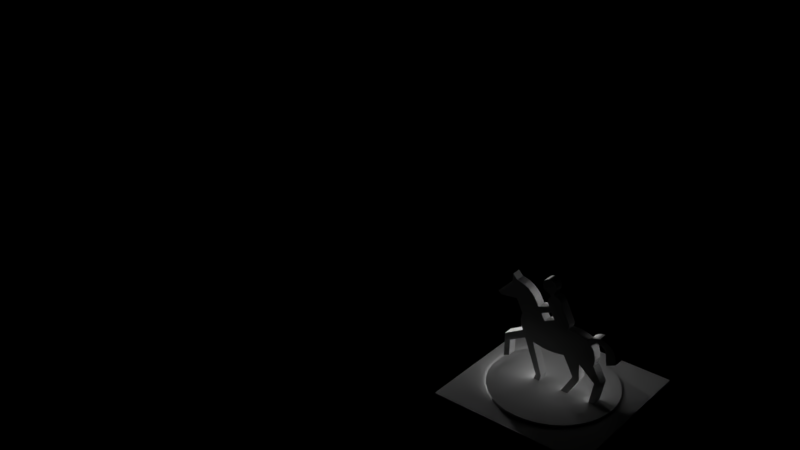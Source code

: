 # Source: reiter_steht_und_bewegt_sich.blend  (saved by Blender 2.79.0; exported with 4.5.12 LTS)
import bpy
from mathutils import Matrix  # noqa: F401  (used for matrix-valued properties, if any)

bpy.ops.wm.read_factory_settings(use_empty=True)
scene = bpy.context.scene
scene.name = 'Scene'

# ---- collections
col_collection_1 = bpy.data.collections.new('Collection 1'); scene.collection.children.link(col_collection_1)

# ---- materials (node trees are filled in below, after node groups)
mat_stadtplanung_mod = bpy.data.materials.new('Stadtplanung Mod')
mat_stadtplanung_mod.alpha_threshold = 0.0
mat_stadtplanung_mod.use_transparent_shadow = False
mat_stadtplanung_mod.diffuse_color = (0.949, 0.949, 0.949, 1.0)
mat_stadtplanung_mod.specular_color = (0.0, 0.0, 0.0)
mat_stadtplanung_mod.roughness = 0.5

# ---- material node trees

# ---- lights
light_lamp_001 = bpy.data.lights.new('Lamp.001', 'POINT')
light_lamp_001.transmission_factor = 0.0
light_lamp_001.energy = 100.0
light_lamp_001.shadow_buffer_clip_start = 0.5
light_lamp_001.shadow_soft_size = 0.1
light_lamp_001.shadow_maximum_resolution = 0.006
light_lamp_001.use_absolute_resolution = True

# ---- meshes
me_cam_0 = bpy.data.meshes.new('Cam_0')
me_cam_0.from_pydata([], [], [])
me_cam_0.use_remesh_preserve_volume = False
me_cam_0.use_remesh_preserve_attributes = False
me_cam_0.use_mirror_vertex_groups = False
me_cam_0.update()
me_sun = bpy.data.meshes.new('Sun')
me_sun.from_pydata([], [], [])
me_sun.use_remesh_preserve_volume = False
me_sun.use_remesh_preserve_attributes = False
me_sun.use_mirror_vertex_groups = False
me_sun.update()
me_3_1_2d = bpy.data.meshes.new('3:1:2D')
me_3_1_2d.from_pydata([(128.7, -80.94, -0.8589), (128.7, -80.94, 0.3411), (128.7, -40.94, -0.8589), (128.7, -40.94, 0.3411), (168.7, -80.94, -0.8589), (168.7, -80.94, 0.3411), (168.7, -40.94, -0.8589), (168.7, -40.94, 0.3411)], [], [(1, 3, 2), (0, 1, 2), (3, 1, 5), (3, 5, 7), (2, 3, 7), (2, 7, 6), (1, 0, 4), (1, 4, 5), (4, 6, 7), (4, 7, 5), (2, 6, 4), (0, 2, 4)])
me_3_1_2d.materials.append(mat_stadtplanung_mod)
me_3_1_2d.use_remesh_preserve_volume = False
me_3_1_2d.use_remesh_preserve_attributes = False
me_3_1_2d.use_mirror_vertex_groups = False
me_3_1_2d.update()
me_2_1_2d = bpy.data.meshes.new('2:1:2D')
me_2_1_2d.from_pydata([(139.4, -59.74, 14.84), (139.4, -59.74, 15.25), (139.3, -59.74, 15.66), (139.8, -59.74, 13.64), (139.7, -59.74, 14.03), (139.5, -59.74, 14.43), (135.0, -59.74, 3.897), (136.6, -59.74, 4.753), (135.1, -59.74, 10.39), (136.6, -59.74, 9.018), (143.0, -59.74, 11.15), (140.8, -59.74, 11.38), (140.0, -59.74, 13.27), (133.4, -59.74, 20.45), (137.9, -59.74, 21.05), (142.3, -59.74, 23.56), (143.4, -59.74, 21.96), (143.2, -59.74, 22.39), (142.9, -59.74, 22.8), (142.7, -59.74, 23.19), (139.3, -59.74, 16.08), (139.4, -59.74, 16.5), (132.6, -59.74, 21.19), (139.4, -59.74, 16.91), (139.5, -59.74, 17.32), (139.6, -59.74, 17.73), (142.0, -59.74, 23.91), (144.4, -59.74, 10.82), (143.7, -59.74, 10.97), (144.8, -59.74, 19.69), (145.8, -59.74, 10.62), (145.1, -59.74, 10.71), (145.8, -59.74, 17.97), (145.4, -59.74, 1.141), (143.8, -59.74, 1.141), (144.3, -59.74, 2.582), (145.8, -59.74, 2.699), (147.3, -59.74, 10.54), (148.0, -59.74, 10.55), (146.6, -59.74, 10.56), (143.7, -59.74, 21.52), (146.3, -59.74, 23.33), (146.3, -59.74, 23.79), (146.6, -59.74, 22.47), (146.5, -59.74, 22.67), (146.3, -59.74, 23.1), (146.5, -59.74, 24.23), (143.8, -59.74, 21.06), (146.3, -59.74, 23.56), (146.4, -59.74, 24.01), (147.4, -59.74, 20.95), (146.7, -59.74, 22.28), (146.7, -59.74, 22.29), (146.4, -59.74, 22.88), (136.6, -62.14, 4.753), (135.1, -62.14, 10.39), (139.3, -62.14, 15.66), (143.0, -62.14, 11.15), (139.4, -62.14, 14.84), (139.4, -62.14, 15.25), (135.0, -62.14, 3.897), (136.6, -62.14, 9.018), (139.5, -62.14, 14.43), (140.8, -62.14, 11.38), (140.0, -62.14, 13.27), (139.8, -62.14, 13.64), (139.7, -62.14, 14.03), (133.4, -62.14, 20.45), (142.0, -62.14, 23.91), (141.6, -62.14, 24.24), (143.2, -62.14, 22.39), (142.9, -62.14, 22.8), (142.7, -62.14, 23.19), (142.3, -62.14, 23.56), (139.3, -62.14, 16.08), (137.9, -62.14, 21.05), (132.6, -62.14, 21.19), (139.4, -62.14, 16.5), (139.4, -62.14, 16.91), (139.5, -62.14, 17.32), (139.6, -62.14, 17.73), (144.4, -62.14, 10.82), (143.7, -62.14, 10.97), (144.8, -62.14, 19.69), (145.1, -62.14, 10.71), (145.4, -62.14, 1.141), (145.8, -62.14, 17.97), (147.4, -62.14, 20.95), (143.8, -62.14, 1.141), (144.3, -62.14, 2.582), (145.8, -62.14, 2.699), (147.3, -62.14, 10.54), (148.0, -62.14, 10.55), (146.6, -62.14, 10.56), (145.8, -62.14, 10.62), (143.4, -62.14, 21.96), (146.3, -62.14, 23.56), (146.3, -62.14, 23.79), (146.7, -62.14, 22.28), (146.6, -62.14, 22.47), (146.4, -62.14, 24.01), (146.5, -62.14, 24.23), (143.8, -62.14, 21.06), (143.7, -62.14, 21.52), (146.3, -62.14, 23.33), (146.5, -62.14, 22.67), (146.7, -62.14, 22.29), (146.4, -62.14, 22.88), (146.3, -62.14, 23.1), (139.1, -59.74, 25.66), (138.6, -59.74, 25.8), (137.7, -59.74, 25.98), (140.9, -59.74, 24.83), (145.5, -59.74, 25.9), (145.3, -59.74, 26.05), (136.5, -59.74, 25.27), (139.6, -59.74, 25.5), (138.2, -59.74, 25.9), (141.3, -59.74, 24.55), (141.6, -59.74, 24.24), (140.4, -59.74, 25.08), (140.0, -59.74, 25.3), (144.7, -59.74, 27.56), (144.7, -59.74, 27.8), (144.8, -59.74, 28.03), (144.9, -59.74, 28.25), (145.0, -59.74, 28.45), (145.2, -59.74, 28.63), (145.4, -59.74, 28.8), (144.7, -59.74, 27.08), (136.5, -59.74, 27.18), (144.7, -59.74, 27.32), (145.1, -59.74, 26.22), (145.0, -59.74, 26.41), (144.8, -59.74, 26.62), (144.8, -59.74, 26.85), (145.9, -59.74, 25.69), (145.7, -59.74, 25.78), (147.7, -59.74, 26.05), (147.8, -59.74, 26.22), (148.0, -59.74, 26.41), (148.1, -59.74, 26.62), (146.6, -59.74, 24.43), (146.4, -59.74, 25.6), (146.1, -59.74, 25.63), (146.9, -59.74, 24.77), (147.9, -59.74, 25.33), (148.2, -59.74, 25.33), (146.6, -59.74, 25.61), (145.5, -59.74, 28.93), (146.0, -59.74, 29.12), (146.2, -59.74, 29.17), (146.9, -59.74, 29.12), (147.2, -59.74, 29.04), (146.7, -59.74, 29.17), (146.5, -59.74, 29.18), (147.6, -59.74, 28.8), (147.4, -59.74, 28.93), (145.8, -59.74, 29.04), (148.1, -59.74, 28.03), (148.0, -59.74, 28.25), (147.9, -59.74, 28.45), (147.8, -59.74, 28.63), (140.4, -62.14, 25.08), (138.2, -62.14, 25.9), (137.7, -62.14, 25.98), (145.5, -62.14, 25.9), (145.3, -62.14, 26.05), (145.1, -62.14, 26.22), (136.5, -62.14, 25.27), (139.1, -62.14, 25.66), (138.6, -62.14, 25.8), (140.9, -62.14, 24.83), (141.3, -62.14, 24.55), (140.0, -62.14, 25.3), (139.6, -62.14, 25.5), (144.7, -62.14, 27.08), (144.7, -62.14, 27.32), (144.7, -62.14, 27.8), (144.8, -62.14, 26.85), (145.2, -62.14, 28.63), (145.4, -62.14, 28.8), (145.5, -62.14, 28.93), (136.5, -62.14, 27.18), (144.7, -62.14, 27.56), (144.8, -62.14, 28.03), (145.0, -62.14, 26.41), (144.8, -62.14, 26.62), (144.9, -62.14, 28.25), (145.0, -62.14, 28.45), (146.6, -62.14, 25.61), (146.1, -62.14, 25.63), (145.9, -62.14, 25.69), (146.7, -59.74, 24.61), (147.7, -62.14, 26.05), (147.8, -62.14, 26.22), (148.0, -62.14, 26.41), (146.6, -62.14, 24.43), (146.4, -62.14, 25.6), (145.7, -62.14, 25.78), (146.7, -62.14, 24.61), (146.9, -62.14, 24.77), (147.9, -62.14, 25.33), (148.2, -62.14, 25.33), (145.8, -62.14, 29.04), (146.0, -62.14, 29.12), (146.2, -62.14, 29.17), (147.8, -62.14, 28.63), (147.6, -62.14, 28.8), (147.4, -62.14, 28.93), (147.2, -62.14, 29.04), (146.9, -62.14, 29.12), (146.7, -62.14, 29.17), (146.5, -62.14, 29.18), (148.1, -62.14, 26.62), (148.1, -62.14, 28.03), (148.0, -62.14, 28.25), (147.9, -62.14, 28.45), (149.4, -59.74, 10.65), (150.1, -59.74, 10.75), (150.8, -59.74, 10.88), (151.5, -59.74, 11.04), (159.3, -59.74, 11.33), (159.4, -59.74, 11.72), (153.1, -59.74, 0.944), (151.3, -59.74, 0.944), (148.7, -59.74, 10.58), (158.9, -59.74, 1.079), (156.0, -59.74, 5.925), (154.2, -59.74, 6.128), (155.6, -59.74, 10.32), (158.7, -59.74, 15.95), (158.8, -59.74, 16.88), (157.3, -59.74, 17.25), (158.9, -59.74, 15.6), (159.0, -59.74, 17.04), (159.2, -59.74, 17.18), (159.4, -59.74, 17.29), (158.4, -59.74, 16.27), (158.5, -59.74, 16.49), (158.7, -59.74, 16.69), (159.4, -59.74, 14.11), (159.3, -59.74, 14.5), (159.2, -59.74, 14.88), (159.1, -59.74, 15.25), (160.5, -59.74, 1.553), (161.6, -59.74, 7.345), (162.1, -59.74, 15.68), (162.5, -59.74, 12.82), (164.9, -59.74, 14.04), (164.5, -59.74, 15.89), (159.5, -59.74, 12.11), (159.5, -59.74, 12.51), (159.5, -59.74, 13.71), (159.9, -59.74, 6.804), (159.6, -59.74, 12.91), (159.5, -59.74, 13.31), (162.1, -59.74, 15.93), (160.9, -59.74, 17.34), (159.7, -59.74, 17.37), (159.9, -59.74, 17.43), (164.2, -59.74, 16.89), (161.5, -59.74, 16.97), (161.3, -59.74, 17.12), (164.0, -59.74, 17.2), (161.7, -59.74, 16.79), (161.1, -59.74, 17.24), (160.6, -59.74, 17.41), (162.0, -59.74, 16.16), (164.4, -59.74, 16.23), (164.3, -59.74, 16.57), (161.8, -59.74, 16.6), (149.4, -62.14, 10.65), (150.8, -62.14, 10.88), (151.5, -62.14, 11.04), (155.6, -62.14, 10.32), (159.3, -62.14, 11.33), (159.4, -62.14, 11.72), (151.3, -62.14, 0.944), (148.7, -62.14, 10.58), (150.1, -62.14, 10.75), (153.1, -62.14, 0.944), (158.9, -62.14, 1.079), (156.0, -62.14, 5.925), (154.2, -62.14, 6.128), (158.7, -62.14, 15.95), (158.7, -62.14, 16.69), (158.8, -62.14, 16.88), (159.0, -62.14, 17.04), (159.1, -62.14, 15.25), (159.2, -62.14, 17.18), (159.4, -62.14, 17.29), (158.4, -62.14, 16.27), (158.5, -62.14, 16.49), (157.3, -62.14, 17.25), (159.4, -62.14, 14.11), (159.3, -62.14, 14.5), (159.2, -62.14, 14.88), (158.9, -62.14, 15.6), (159.5, -62.14, 13.31), (159.5, -62.14, 13.71), (162.0, -62.14, 16.16), (162.1, -62.14, 15.68), (164.9, -62.14, 14.04), (164.5, -62.14, 15.89), (162.1, -62.14, 15.93), (159.5, -62.14, 12.11), (159.5, -62.14, 12.51), (159.6, -62.14, 12.91), (160.5, -62.14, 1.553), (159.9, -62.14, 6.804), (161.6, -62.14, 7.345), (162.5, -62.14, 12.82), (161.1, -62.14, 17.24), (160.9, -62.14, 17.34), (160.6, -62.14, 17.41), (161.9, -59.74, 16.39), (164.3, -62.14, 16.57), (161.3, -62.14, 17.12), (164.0, -62.14, 17.2), (161.7, -62.14, 16.79), (161.5, -62.14, 16.97), (159.7, -62.14, 17.37), (164.4, -62.14, 16.23), (161.9, -62.14, 16.39), (161.8, -62.14, 16.6), (164.2, -62.14, 16.89), (152.2, -59.74, 18.27), (152.2, -59.74, 18.48), (148.3, -59.74, 19.24), (152.3, -59.74, 18.69), (152.3, -59.74, 18.91), (152.3, -59.74, 19.13), (151.9, -59.74, 17.92), (152.4, -59.74, 17.99), (152.0, -59.74, 18.09), (154.7, -59.74, 17.98), (154.1, -59.74, 18.03), (153.0, -59.74, 18.04), (153.6, -59.74, 18.05), (148.2, -59.74, 26.85), (148.3, -59.74, 27.56), (148.2, -59.74, 27.8), (148.6, -59.74, 25.24), (149.6, -59.74, 24.48), (148.4, -59.74, 25.3), (148.3, -59.74, 27.32), (149.1, -59.74, 25.01), (148.9, -59.74, 25.14), (148.2, -59.74, 27.08), (152.3, -59.74, 19.34), (149.8, -59.74, 24.26), (149.5, -59.74, 24.68), (149.3, -59.74, 24.86), (157.6, -59.74, 17.53), (155.2, -59.74, 17.9), (158.0, -59.74, 18.04), (160.4, -59.74, 17.44), (163.3, -59.74, 18.0), (163.0, -59.74, 18.23), (156.8, -59.74, 17.46), (156.3, -59.74, 17.63), (155.8, -59.74, 17.78), (160.1, -59.74, 17.45), (163.8, -59.74, 17.49), (163.5, -59.74, 17.76), (157.8, -59.74, 17.8), (159.6, -59.74, 18.87), (160.0, -59.74, 18.94), (160.3, -59.74, 18.99), (161.7, -59.74, 18.85), (161.4, -59.74, 18.93), (161.0, -59.74, 18.98), (160.7, -59.74, 19.0), (158.3, -59.74, 18.26), (158.6, -59.74, 18.46), (158.9, -59.74, 18.62), (162.7, -59.74, 18.43), (162.4, -59.74, 18.6), (162.1, -59.74, 18.74), (159.3, -59.74, 18.76), (152.2, -62.14, 18.27), (152.2, -62.14, 18.48), (148.3, -62.14, 19.24), (152.3, -62.14, 18.69), (152.3, -62.14, 18.91), (152.3, -62.14, 19.13), (151.9, -62.14, 17.92), (152.4, -62.14, 17.99), (152.0, -62.14, 18.09), (154.7, -62.14, 17.98), (154.1, -62.14, 18.03), (153.0, -62.14, 18.04), (153.6, -62.14, 18.05), (148.2, -62.14, 26.85), (148.2, -62.14, 27.08), (148.2, -62.14, 27.8), (149.1, -62.14, 25.01), (149.3, -62.14, 24.86), (148.3, -62.14, 27.32), (148.3, -62.14, 27.56), (148.9, -62.14, 25.14), (148.6, -62.14, 25.24), (148.4, -62.14, 25.3), (152.3, -62.14, 19.34), (149.8, -62.14, 24.26), (149.6, -62.14, 24.48), (149.5, -62.14, 24.68), (159.9, -62.14, 17.43), (155.2, -62.14, 17.9), (158.0, -62.14, 18.04), (160.1, -62.14, 17.45), (163.8, -62.14, 17.49), (163.3, -62.14, 18.0), (163.0, -62.14, 18.23), (156.8, -62.14, 17.46), (156.3, -62.14, 17.63), (155.8, -62.14, 17.78), (160.4, -62.14, 17.44), (157.6, -62.14, 17.53), (163.5, -62.14, 17.76), (157.8, -62.14, 17.8), (158.6, -62.14, 18.46), (158.9, -62.14, 18.62), (160.0, -62.14, 18.94), (162.4, -62.14, 18.6), (162.1, -62.14, 18.74), (161.7, -62.14, 18.85), (161.0, -62.14, 18.98), (158.3, -62.14, 18.26), (159.3, -62.14, 18.76), (159.6, -62.14, 18.87), (162.7, -62.14, 18.43), (161.4, -62.14, 18.93), (160.3, -62.14, 18.99), (160.7, -62.14, 19.0)], [], [(8, 6, 60), (8, 60, 55), (12, 8, 55), (12, 55, 64), (4, 3, 65), (4, 65, 66), (3, 12, 64), (3, 64, 65), (35, 89, 63), (35, 63, 11), (10, 28, 82), (10, 82, 57), (2, 56, 74), (2, 74, 20), (2, 1, 59), (2, 59, 56), (21, 20, 74), (21, 74, 77), (23, 21, 77), (23, 77, 78), (0, 58, 59), (0, 59, 1), (5, 4, 66), (5, 66, 62), (0, 5, 62), (0, 62, 58), (35, 34, 88), (35, 88, 89), (82, 28, 27), (82, 27, 81), (6, 7, 54), (6, 54, 60), (7, 9, 61), (7, 61, 54), (63, 61, 9), (63, 9, 11), (81, 27, 31), (81, 31, 84), (88, 34, 33), (88, 33, 85), (23, 78, 79), (23, 79, 24), (24, 79, 80), (24, 80, 25), (14, 25, 80), (14, 80, 75), (22, 13, 67), (22, 67, 76), (13, 14, 75), (13, 75, 67), (120, 121, 174), (120, 174, 163), (171, 110, 117), (171, 117, 164), (118, 173, 69), (118, 69, 119), (112, 120, 163), (112, 163, 172), (16, 95, 103), (16, 103, 40), (18, 19, 72), (18, 72, 71), (113, 137, 199), (113, 199, 166), (133, 132, 168), (133, 168, 186), (164, 117, 111), (164, 111, 165), (73, 15, 26), (73, 26, 68), (173, 118, 112), (173, 112, 172), (116, 109, 170), (116, 170, 175), (15, 73, 72), (15, 72, 19), (95, 16, 17), (95, 17, 70), (167, 114, 113), (167, 113, 166), (168, 132, 114), (168, 114, 167), (109, 110, 171), (109, 171, 170), (22, 76, 169), (22, 169, 115), (26, 119, 69), (26, 69, 68), (121, 116, 175), (121, 175, 174), (17, 18, 71), (17, 71, 70), (47, 40, 103), (47, 103, 102), (134, 133, 186), (134, 186, 187), (185, 124, 123), (185, 123, 178), (125, 124, 185), (125, 185, 188), (126, 125, 188), (126, 188, 189), (115, 169, 183), (115, 183, 130), (122, 131, 177), (122, 177, 184), (131, 129, 176), (131, 176, 177), (123, 122, 184), (123, 184, 178), (149, 128, 181), (149, 181, 182), (158, 149, 182), (158, 182, 204), (127, 180, 181), (127, 181, 128), (111, 130, 183), (111, 183, 165), (129, 135, 179), (129, 179, 176), (135, 134, 187), (135, 187, 179), (126, 189, 180), (126, 180, 127), (10, 57, 90), (10, 90, 36), (84, 31, 30), (84, 30, 94), (85, 33, 36), (85, 36, 90), (30, 39, 93), (30, 93, 94), (37, 38, 92), (37, 92, 91), (39, 37, 91), (39, 91, 93), (329, 32, 86), (329, 86, 383), (44, 43, 99), (44, 99, 105), (48, 41, 104), (48, 104, 96), (83, 29, 50), (83, 50, 87), (47, 102, 98), (47, 98, 51), (45, 108, 104), (45, 104, 41), (42, 48, 96), (42, 96, 97), (107, 53, 44), (107, 44, 105), (108, 45, 53), (108, 53, 107), (52, 51, 98), (52, 98, 106), (52, 106, 99), (52, 99, 43), (29, 83, 86), (29, 86, 32), (50, 329, 383), (50, 383, 87), (136, 192, 199), (136, 199, 137), (143, 198, 191), (143, 191, 144), (145, 193, 200), (145, 200, 201), (207, 162, 156), (207, 156, 208), (202, 146, 138), (202, 138, 194), (136, 144, 191), (136, 191, 192), (143, 148, 190), (143, 190, 198), (138, 139, 195), (138, 195, 194), (217, 161, 162), (217, 162, 207), (139, 140, 196), (139, 196, 195), (140, 141, 214), (140, 214, 196), (160, 161, 217), (160, 217, 216), (49, 42, 97), (49, 97, 100), (46, 49, 100), (46, 100, 101), (46, 101, 197), (46, 197, 142), (193, 142, 197), (193, 197, 200), (148, 145, 201), (148, 201, 190), (147, 146, 202), (147, 202, 203), (153, 152, 211), (153, 211, 210), (158, 204, 205), (158, 205, 150), (150, 205, 206), (150, 206, 151), (155, 151, 206), (155, 206, 213), (154, 155, 213), (154, 213, 212), (152, 154, 212), (152, 212, 211), (156, 157, 209), (156, 209, 208), (157, 153, 210), (157, 210, 209), (293, 239, 240), (293, 240, 286), (274, 221, 229), (274, 229, 284), (360, 415, 294), (360, 294, 233), (231, 238, 292), (231, 292, 285), (238, 239, 293), (238, 293, 292), (234, 231, 285), (234, 285, 298), (286, 240, 232), (286, 232, 287), (244, 234, 298), (244, 298, 289), (232, 235, 288), (232, 288, 287), (220, 221, 274), (220, 274, 273), (38, 226, 279), (38, 279, 92), (279, 226, 218), (279, 218, 272), (272, 218, 219), (272, 219, 280), (280, 219, 220), (280, 220, 273), (278, 225, 224), (278, 224, 281), (225, 278, 284), (225, 284, 229), (281, 224, 228), (281, 228, 283), (228, 230, 275), (228, 275, 283), (354, 233, 294), (354, 294, 419), (360, 361, 416), (360, 416, 415), (366, 354, 419), (366, 419, 421), (335, 327, 381), (335, 381, 389), (333, 387, 388), (333, 388, 334), (328, 330, 384), (328, 384, 382), (351, 405, 404), (351, 404, 350), (330, 331, 385), (330, 385, 384), (350, 404, 386), (350, 386, 332), (334, 388, 392), (334, 392, 338), (331, 332, 386), (331, 386, 385), (339, 338, 392), (339, 392, 393), (374, 356, 410), (374, 410, 429), (375, 374, 429), (375, 429, 422), (376, 375, 422), (376, 422, 423), (327, 328, 382), (327, 382, 381), (337, 339, 393), (337, 393, 391), (333, 335, 389), (333, 389, 387), (336, 337, 391), (336, 391, 390), (417, 362, 355), (417, 355, 409), (355, 336, 390), (355, 390, 409), (361, 362, 417), (361, 417, 416), (356, 366, 421), (356, 421, 410), (141, 340, 394), (141, 394, 214), (340, 349, 395), (340, 395, 394), (342, 159, 215), (342, 215, 396), (353, 347, 397), (353, 397, 398), (399, 346, 341), (399, 341, 400), (341, 342, 396), (341, 396, 400), (345, 147, 203), (345, 203, 403), (395, 349, 346), (395, 346, 399), (343, 345, 403), (343, 403, 402), (347, 348, 401), (347, 401, 397), (401, 348, 343), (401, 343, 402), (159, 160, 216), (159, 216, 215), (344, 352, 407), (344, 407, 406), (352, 353, 398), (352, 398, 407), (405, 351, 344), (405, 344, 406), (222, 223, 277), (222, 277, 276), (300, 253, 241), (300, 241, 295), (242, 296, 295), (242, 295, 241), (282, 227, 245), (282, 245, 309), (251, 252, 307), (251, 307, 306), (255, 256, 299), (255, 299, 308), (253, 300, 299), (253, 299, 256), (307, 252, 255), (307, 255, 308), (268, 257, 305), (268, 305, 301), (316, 268, 301), (316, 301, 324), (257, 247, 302), (257, 302, 305), (303, 249, 250), (303, 250, 304), (250, 269, 323), (250, 323, 304), (275, 230, 254), (275, 254, 310), (277, 223, 251), (277, 251, 306), (296, 242, 243), (296, 243, 297), (248, 312, 302), (248, 302, 247), (248, 249, 303), (248, 303, 312), (243, 244, 289), (243, 289, 297), (227, 282, 310), (227, 310, 254), (309, 245, 246), (309, 246, 311), (246, 222, 276), (246, 276, 311), (13, 22, 115), (7, 6, 8), (9, 7, 8), (115, 130, 111), (13, 115, 111), (14, 13, 111), (14, 111, 117), (14, 117, 110), (14, 110, 109), (2, 20, 21), (1, 2, 21), (1, 21, 23), (0, 1, 23), (0, 23, 24), (5, 0, 24), (14, 109, 116), (5, 24, 25), (25, 14, 116), (4, 5, 25), (4, 25, 116), (3, 4, 116), (9, 8, 12), (12, 3, 116), (12, 116, 121), (12, 121, 120), (11, 9, 12), (11, 12, 120), (11, 120, 112), (11, 112, 118), (11, 118, 119), (11, 119, 26), (11, 26, 15), (11, 15, 19), (11, 19, 18), (11, 18, 10), (10, 18, 17), (10, 17, 16), (10, 16, 40), (28, 10, 40), (28, 40, 47), (35, 11, 10), (27, 28, 47), (129, 131, 122), (129, 122, 123), (29, 27, 47), (135, 129, 123), (135, 123, 124), (134, 135, 124), (134, 124, 125), (133, 134, 125), (133, 125, 126), (132, 133, 126), (31, 27, 29), (132, 126, 127), (114, 132, 127), (114, 127, 128), (33, 34, 35), (33, 35, 10), (113, 114, 128), (113, 128, 149), (137, 113, 149), (137, 149, 158), (31, 29, 32), (36, 33, 10), (30, 31, 32), (136, 137, 158), (136, 158, 150), (144, 136, 150), (144, 150, 151), (41, 48, 42), (45, 41, 42), (143, 144, 151), (45, 42, 49), (53, 45, 49), (143, 151, 155), (53, 49, 46), (44, 53, 46), (39, 30, 32), (44, 46, 142), (43, 44, 142), (148, 143, 155), (148, 155, 154), (43, 142, 193), (29, 47, 52), (52, 43, 193), (52, 193, 145), (145, 148, 154), (145, 154, 152), (145, 152, 153), (37, 39, 32), (50, 29, 52), (50, 52, 145), (50, 145, 153), (50, 153, 157), (50, 157, 156), (50, 156, 138), (138, 156, 162), (139, 138, 162), (50, 138, 146), (139, 162, 161), (140, 139, 161), (38, 37, 32), (140, 161, 160), (141, 140, 160), (141, 160, 159), (50, 146, 147), (340, 141, 159), (340, 159, 342), (349, 340, 342), (349, 342, 341), (38, 32, 329), (329, 50, 147), (346, 349, 341), (329, 147, 345), (329, 345, 343), (38, 329, 343), (226, 38, 343), (226, 343, 348), (226, 348, 347), (226, 347, 353), (218, 226, 353), (218, 353, 352), (218, 352, 344), (218, 344, 351), (219, 218, 351), (220, 219, 351), (221, 220, 351), (333, 221, 351), (335, 333, 351), (327, 335, 351), (328, 327, 351), (328, 351, 350), (330, 328, 350), (330, 350, 332), (331, 330, 332), (221, 333, 334), (221, 334, 338), (221, 338, 339), (221, 339, 337), (224, 225, 229), (229, 221, 337), (229, 337, 336), (229, 336, 355), (229, 355, 230), (224, 229, 230), (230, 355, 362), (228, 224, 230), (230, 362, 361), (230, 361, 360), (230, 360, 233), (230, 233, 354), (230, 354, 366), (230, 366, 356), (230, 356, 374), (230, 374, 238), (239, 238, 374), (239, 374, 375), (230, 238, 231), (240, 239, 375), (232, 240, 375), (230, 231, 234), (232, 375, 376), (235, 232, 376), (230, 234, 244), (230, 244, 243), (236, 235, 376), (236, 376, 380), (230, 243, 222), (222, 243, 242), (223, 222, 242), (237, 236, 380), (223, 242, 241), (251, 223, 241), (251, 241, 253), (252, 251, 253), (252, 253, 256), (255, 252, 256), (237, 380, 367), (259, 237, 367), (254, 230, 222), (260, 259, 367), (260, 367, 368), (363, 260, 368), (363, 368, 369), (357, 363, 369), (245, 227, 254), (245, 254, 222), (267, 357, 369), (267, 369, 373), (258, 267, 373), (258, 373, 372), (266, 258, 372), (263, 266, 372), (263, 372, 371), (262, 263, 371), (246, 245, 222), (265, 262, 371), (265, 371, 370), (271, 265, 370), (316, 271, 370), (268, 316, 370), (268, 370, 379), (257, 268, 379), (247, 257, 379), (247, 379, 378), (248, 247, 378), (248, 378, 377), (248, 377, 359), (248, 359, 358), (248, 358, 365), (248, 365, 364), (248, 364, 264), (248, 264, 261), (248, 261, 270), (248, 270, 269), (248, 269, 250), (249, 248, 250), (271, 316, 324), (271, 324, 325), (269, 270, 317), (269, 317, 323), (169, 76, 67), (55, 60, 54), (55, 54, 61), (165, 183, 169), (165, 169, 67), (165, 67, 75), (164, 165, 75), (171, 164, 75), (170, 171, 75), (77, 74, 56), (77, 56, 59), (78, 77, 59), (78, 59, 58), (79, 78, 58), (79, 58, 62), (175, 170, 75), (175, 75, 80), (80, 79, 62), (80, 62, 66), (175, 80, 66), (175, 66, 65), (175, 65, 64), (64, 55, 61), (174, 175, 64), (163, 174, 64), (64, 61, 63), (163, 64, 63), (172, 163, 63), (173, 172, 63), (69, 173, 63), (68, 69, 63), (73, 68, 63), (72, 73, 63), (71, 72, 63), (57, 71, 63), (70, 71, 57), (95, 70, 57), (103, 95, 57), (103, 57, 82), (102, 103, 82), (57, 63, 89), (102, 82, 81), (184, 177, 176), (178, 184, 176), (102, 81, 83), (178, 176, 179), (185, 178, 179), (185, 179, 187), (188, 185, 187), (188, 187, 186), (189, 188, 186), (189, 186, 168), (83, 81, 84), (180, 189, 168), (180, 168, 167), (181, 180, 167), (89, 88, 85), (57, 89, 85), (181, 167, 166), (182, 181, 166), (182, 166, 199), (204, 182, 199), (86, 83, 84), (90, 57, 85), (86, 84, 94), (204, 199, 192), (205, 204, 192), (205, 192, 191), (206, 205, 191), (97, 96, 104), (97, 104, 108), (206, 191, 198), (100, 97, 108), (100, 108, 107), (213, 206, 198), (101, 100, 107), (101, 107, 105), (86, 94, 93), (197, 101, 105), (197, 105, 99), (213, 198, 190), (212, 213, 190), (200, 197, 99), (200, 99, 106), (106, 102, 83), (212, 190, 201), (201, 200, 106), (211, 212, 201), (210, 211, 201), (86, 93, 91), (106, 83, 87), (201, 106, 87), (210, 201, 87), (209, 210, 87), (208, 209, 87), (194, 208, 87), (207, 208, 194), (207, 194, 195), (202, 194, 87), (217, 207, 195), (217, 195, 196), (86, 91, 92), (216, 217, 196), (216, 196, 214), (215, 216, 214), (203, 202, 87), (215, 214, 394), (396, 215, 394), (396, 394, 395), (400, 396, 395), (203, 87, 383), (383, 86, 92), (399, 400, 395), (403, 203, 383), (402, 403, 383), (402, 383, 92), (402, 92, 279), (401, 402, 279), (397, 401, 279), (398, 397, 279), (398, 279, 272), (407, 398, 272), (406, 407, 272), (405, 406, 272), (405, 272, 280), (405, 280, 273), (405, 273, 274), (405, 274, 387), (405, 387, 389), (405, 389, 381), (405, 381, 382), (404, 405, 382), (404, 382, 384), (386, 404, 384), (385, 386, 384), (388, 387, 274), (392, 388, 274), (393, 392, 274), (391, 393, 274), (391, 274, 284), (284, 278, 281), (390, 391, 284), (409, 390, 284), (275, 409, 284), (275, 284, 281), (417, 409, 275), (283, 275, 281), (416, 417, 275), (415, 416, 275), (294, 415, 275), (419, 294, 275), (421, 419, 275), (410, 421, 275), (429, 410, 275), (292, 429, 275), (429, 292, 293), (422, 429, 293), (285, 292, 275), (422, 293, 286), (422, 286, 287), (298, 285, 275), (423, 422, 287), (423, 287, 288), (289, 298, 275), (297, 289, 275), (423, 288, 290), (430, 423, 290), (276, 297, 275), (296, 297, 276), (296, 276, 277), (430, 290, 291), (295, 296, 277), (295, 277, 306), (300, 295, 306), (300, 306, 307), (299, 300, 307), (308, 299, 307), (431, 430, 291), (431, 291, 322), (276, 275, 310), (431, 322, 408), (424, 431, 408), (424, 408, 411), (434, 424, 411), (434, 411, 418), (310, 282, 309), (276, 310, 309), (434, 418, 315), (435, 434, 315), (435, 315, 314), (428, 435, 314), (428, 314, 313), (428, 313, 318), (433, 428, 318), (433, 318, 321), (311, 276, 309), (433, 321, 320), (427, 433, 320), (427, 320, 325), (427, 325, 324), (427, 324, 301), (426, 427, 301), (426, 301, 305), (426, 305, 302), (425, 426, 302), (425, 302, 312), (432, 425, 312), (414, 432, 312), (413, 414, 312), (420, 413, 312), (412, 420, 312), (319, 412, 312), (326, 319, 312), (317, 326, 312), (323, 317, 312), (304, 323, 312), (303, 304, 312), (270, 261, 326), (270, 326, 317), (288, 235, 236), (288, 236, 290), (236, 237, 291), (236, 291, 290), (237, 259, 322), (237, 322, 291), (266, 313, 314), (266, 314, 258), (267, 258, 314), (267, 314, 315), (263, 262, 321), (263, 321, 318), (319, 264, 364), (319, 364, 412), (414, 359, 377), (414, 377, 432), (432, 377, 378), (432, 378, 425), (420, 365, 358), (420, 358, 413), (358, 359, 414), (358, 414, 413), (412, 364, 365), (412, 365, 420), (259, 260, 408), (259, 408, 322), (266, 263, 318), (266, 318, 313), (357, 267, 315), (357, 315, 418), (260, 363, 411), (260, 411, 408), (363, 357, 418), (363, 418, 411), (262, 265, 320), (262, 320, 321), (271, 325, 320), (271, 320, 265), (326, 261, 264), (326, 264, 319), (367, 380, 430), (367, 430, 431), (368, 367, 431), (368, 431, 424), (368, 424, 434), (368, 434, 369), (373, 369, 434), (373, 434, 435), (378, 379, 426), (378, 426, 425), (370, 371, 433), (370, 433, 427), (376, 423, 430), (376, 430, 380), (372, 373, 435), (372, 435, 428), (371, 372, 428), (371, 428, 433), (379, 370, 427), (379, 427, 426)])
me_2_1_2d.materials.append(mat_stadtplanung_mod)
me_2_1_2d.use_remesh_preserve_volume = False
me_2_1_2d.use_remesh_preserve_attributes = False
me_2_1_2d.use_mirror_vertex_groups = False
me_2_1_2d.update()
me_1_1_2d = bpy.data.meshes.new('1:1:2D')
me_1_1_2d.from_pydata([(136.4, -71.22, 0.3411), (134.8, -68.94, 0.3411), (133.6, -66.41, 0.3411), (132.9, -63.72, 0.3411), (145.9, -76.7, 0.3411), (143.2, -75.97, 0.3411), (140.7, -74.8, 0.3411), (138.4, -73.2, 0.3411), (138.4, -73.2, 1.141), (134.8, -68.94, 1.141), (133.6, -66.41, 1.141), (132.9, -63.72, 1.141), (132.7, -60.94, 1.141), (148.7, -76.94, 1.141), (145.9, -76.7, 1.141), (143.2, -75.97, 1.141), (136.4, -71.22, 1.141), (140.7, -74.8, 1.141), (132.7, -60.94, 0.3411), (132.9, -58.16, 0.3411), (133.6, -55.47, 0.3411), (134.8, -52.94, 0.3411), (136.4, -50.65, 0.3411), (138.4, -48.68, 0.3411), (140.7, -47.08, 0.3411), (143.2, -45.9, 0.3411), (145.9, -45.18, 0.3411), (132.9, -58.16, 1.141), (133.6, -55.47, 1.141), (134.8, -52.94, 1.141), (136.4, -50.65, 1.141), (138.4, -48.68, 1.141), (140.7, -47.08, 1.141), (143.2, -45.9, 1.141), (145.9, -45.18, 1.141), (148.7, -44.94, 1.141), (151.4, -76.7, 0.3411), (148.7, -76.94, 0.3411), (154.1, -75.97, 0.3411), (156.7, -74.8, 0.3411), (159.0, -73.2, 0.3411), (160.9, -71.22, 0.3411), (162.5, -68.94, 0.3411), (163.7, -66.41, 0.3411), (164.4, -63.72, 0.3411), (151.4, -76.7, 1.141), (154.1, -75.97, 1.141), (156.7, -74.8, 1.141), (159.0, -73.2, 1.141), (160.9, -71.22, 1.141), (162.5, -68.94, 1.141), (163.7, -66.41, 1.141), (164.4, -63.72, 1.141), (164.7, -60.94, 1.141), (156.7, -47.08, 0.3411), (154.1, -45.9, 0.3411), (151.4, -45.18, 0.3411), (148.7, -44.94, 0.3411), (164.7, -60.94, 0.3411), (164.4, -58.16, 0.3411), (163.7, -55.47, 0.3411), (159.0, -48.68, 0.3411), (160.9, -50.65, 0.3411), (159.0, -48.68, 1.141), (156.7, -47.08, 1.141), (154.1, -45.9, 1.141), (151.4, -45.18, 1.141), (164.4, -58.16, 1.141), (163.7, -55.47, 1.141), (162.5, -52.94, 0.3411), (160.9, -50.65, 1.141), (162.5, -52.94, 1.141)], [], [(0, 9, 1), (9, 0, 16), (3, 2, 10), (3, 10, 11), (1, 9, 10), (1, 10, 2), (16, 0, 7), (16, 7, 8), (19, 18, 12), (19, 12, 27), (20, 28, 29), (20, 29, 21), (20, 19, 27), (20, 27, 28), (18, 3, 11), (18, 11, 12), (22, 30, 31), (22, 31, 23), (22, 21, 29), (22, 29, 30), (6, 5, 15), (6, 15, 17), (8, 7, 6), (8, 6, 17), (5, 4, 14), (5, 14, 15), (14, 4, 37), (14, 37, 13), (2, 3, 18), (2, 18, 19), (2, 19, 20), (2, 20, 21), (2, 21, 22), (2, 22, 23), (2, 23, 24), (2, 24, 25), (2, 25, 26), (2, 26, 57), (2, 57, 56), (2, 56, 55), (2, 55, 54), (2, 54, 61), (2, 61, 62), (2, 62, 69), (2, 69, 60), (2, 60, 59), (2, 59, 58), (2, 58, 44), (2, 44, 43), (2, 43, 42), (2, 42, 41), (2, 41, 40), (2, 40, 39), (2, 39, 38), (2, 38, 36), (2, 36, 37), (2, 37, 4), (2, 4, 5), (2, 5, 6), (2, 6, 7), (0, 2, 7), (2, 0, 1), (11, 10, 9), (11, 9, 16), (11, 16, 8), (11, 8, 17), (11, 17, 15), (11, 15, 14), (11, 14, 13), (11, 13, 45), (11, 45, 46), (11, 46, 47), (11, 47, 48), (11, 48, 49), (11, 49, 50), (11, 50, 51), (11, 51, 52), (11, 52, 53), (11, 53, 67), (11, 67, 68), (11, 68, 71), (11, 71, 70), (11, 70, 63), (11, 63, 64), (11, 64, 65), (11, 65, 66), (11, 66, 35), (11, 35, 34), (11, 34, 33), (11, 33, 32), (11, 32, 31), (11, 31, 30), (11, 30, 29), (11, 29, 28), (11, 28, 27), (11, 27, 12), (24, 32, 33), (24, 33, 25), (23, 31, 32), (23, 32, 24), (57, 26, 34), (57, 34, 35), (25, 33, 34), (25, 34, 26), (37, 36, 45), (37, 45, 13), (46, 38, 39), (46, 39, 47), (36, 38, 46), (36, 46, 45), (48, 40, 41), (48, 41, 49), (39, 40, 48), (39, 48, 47), (54, 55, 65), (54, 65, 64), (63, 61, 54), (63, 54, 64), (61, 63, 70), (61, 70, 62), (69, 62, 70), (69, 70, 71), (49, 41, 42), (49, 42, 50), (42, 43, 51), (42, 51, 50), (65, 55, 56), (65, 56, 66), (56, 57, 35), (56, 35, 66), (51, 43, 44), (51, 44, 52), (44, 58, 53), (44, 53, 52), (68, 60, 69), (68, 69, 71), (59, 60, 68), (59, 68, 67), (53, 58, 59), (53, 59, 67)])
me_1_1_2d.materials.append(mat_stadtplanung_mod)
me_1_1_2d.use_remesh_preserve_volume = False
me_1_1_2d.use_remesh_preserve_attributes = False
me_1_1_2d.use_mirror_vertex_groups = False
me_1_1_2d.update()

# ---- objects
ob_cam_0 = bpy.data.objects.new('Cam_0', me_cam_0)
ob_sun = bpy.data.objects.new('Sun', me_sun)
ob_lamp = bpy.data.objects.new('Lamp', light_lamp_001)
ob_3_1_2d = bpy.data.objects.new('3:1:2D', me_3_1_2d)
ob_2_1_2d = bpy.data.objects.new('2:1:2D', me_2_1_2d)
ob_1_1_2d = bpy.data.objects.new('1:1:2D', me_1_1_2d)

# ---- transforms, parenting, visibility, modifiers, constraints
ob_cam_0.location = (0.0, 0.0, 0.0)
ob_cam_0.scale = (0.01, 0.01, 0.01)
ob_cam_0.lineart.crease_threshold = 0.0
ob_sun.location = (0.0, 0.0, 0.0)
ob_sun.scale = (0.01, 0.01, 0.01)
ob_sun.lineart.crease_threshold = 0.0
ob_lamp.location = (0.0, 0.0, 0.0)
ob_lamp.scale = (0.01, 0.01, 0.01)
ob_lamp.lineart.crease_threshold = 0.0
ob_3_1_2d.location = (0.0, 0.0, 0.0)
ob_3_1_2d.scale = (0.01, 0.01, 0.01)
ob_3_1_2d.lineart.crease_threshold = 0.0
ob_2_1_2d.location = (0.0, 0.0, 0.0)
ob_2_1_2d.scale = (0.01, 0.01, 0.01)
ob_2_1_2d.lineart.crease_threshold = 0.0
ob_1_1_2d.location = (0.0, 0.0, 0.0)
ob_1_1_2d.scale = (0.01, 0.01, 0.01)
ob_1_1_2d.lineart.crease_threshold = 0.0

# ---- collection membership
col_collection_1.objects.link(ob_cam_0)
col_collection_1.objects.link(ob_sun)
col_collection_1.objects.link(ob_lamp)
col_collection_1.objects.link(ob_3_1_2d)
col_collection_1.objects.link(ob_2_1_2d)
col_collection_1.objects.link(ob_1_1_2d)

# ---- scene / render settings (as saved in the file)
scene.frame_start = 1; scene.frame_end = 250; scene.frame_set(1)
scene.render.engine = 'BLENDER_EEVEE_NEXT'
scene.render.resolution_percentage = 50
scene.render.dither_intensity = 0.0
scene.cycles.use_denoising = False
scene.cycles.samples = 128
scene.cycles.sampling_pattern = 'TABULATED_SOBOL'
scene.cycles.use_adaptive_sampling = False
scene.cycles.use_light_tree = False
scene.cycles.blur_glossy = 0.0
scene.cycles.sample_clamp_indirect = 0.0
scene.view_settings.view_transform = 'Standard'
bpy.context.view_layer.update()

# ---- added for rendering (the .blend has no active camera): camera
cam_auto = bpy.data.cameras.new('AutoCamera')
cam_auto.lens = 50.0
cam_auto.sensor_width = 36.0
cam_auto.clip_end = 1000.0
ob_auto_camera = bpy.data.objects.new('AutoCamera', cam_auto)
scene.collection.objects.link(ob_auto_camera)
ob_auto_camera.location = (2.59647, -2.50845, 1.54413)
ob_auto_camera.rotation_euler = (1.09748, -7.21219e-08, 0.694738)
scene.camera = ob_auto_camera
bpy.context.view_layer.update()
